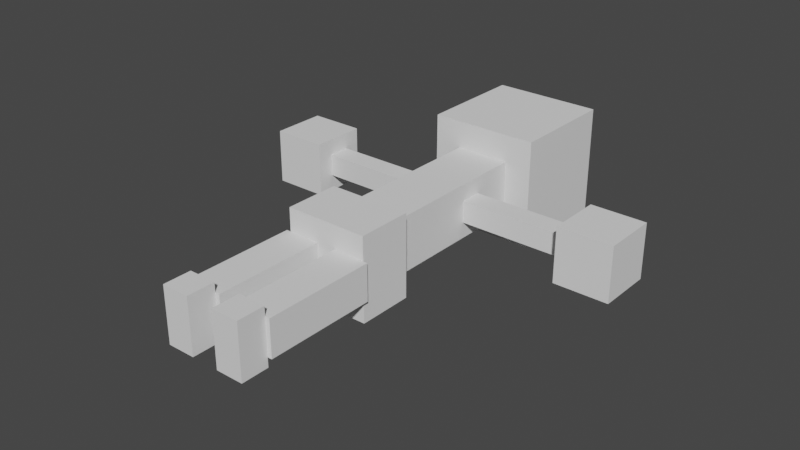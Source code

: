# Source: body.blend  (saved by Blender 2.93.21; exported with 4.5.12 LTS)
import bpy
from mathutils import Matrix  # noqa: F401  (used for matrix-valued properties, if any)

bpy.ops.wm.read_factory_settings(use_empty=True)
scene = bpy.context.scene
scene.name = 'Scene'

# ---- world
world_world = bpy.data.worlds.new('World'); scene.world = world_world
world_world.use_nodes = True; world_world.node_tree.nodes.clear()
_N = world_world.node_tree.nodes; _L = world_world.node_tree.links
n0 = _N.new('ShaderNodeOutputWorld'); n0.name = 'World Output'; n0.location = (300, 300)
n1 = _N.new('ShaderNodeBackground'); n1.name = 'Background'; n1.location = (10, 300)
n1.inputs[0].default_value = (0.05088, 0.05088, 0.05088, 1.0)
_L.new(n1.outputs[0], n0.inputs[0])
n0.is_active_output = True
world_world.color = (0.05088, 0.05088, 0.05088)
world_world.use_sun_shadow = False
world_world.sun_shadow_jitter_overblur = 0.0

# ---- meshes
me_head = bpy.data.meshes.new('Head')
me_head.from_pydata([(-1.0, -1.0, -1.0), (-1.0, -1.0, 1.0), (-1.0, 1.0, -1.0), (-1.0, 1.0, 1.0), (1.0, -1.0, -1.0), (1.0, -1.0, 1.0), (1.0, 1.0, -1.0), (1.0, 1.0, 1.0)], [], [(0, 1, 3, 2), (2, 3, 7, 6), (6, 7, 5, 4), (4, 5, 1, 0), (2, 6, 4, 0), (7, 3, 1, 5)])
_uv = me_head.uv_layers.new(name='UVMap')
_uv.uv.foreach_set('vector', [0.375, 0.0, 0.625, 0.0, 0.625, 0.25, 0.375, 0.25, 0.375, 0.25, 0.625, 0.25, 0.625, 0.5, 0.375, 0.5, 0.375, 0.5, 0.625, 0.5, 0.625, 0.75, 0.375, 0.75, 0.375, 0.75, 0.625, 0.75, 0.625, 1.0, 0.375, 1.0, 0.125, 0.5, 0.375, 0.5, 0.375, 0.75, 0.125, 0.75, 0.625, 0.5, 0.875, 0.5, 0.875, 0.75, 0.625, 0.75])
me_head.use_remesh_fix_poles = True
me_head.use_remesh_preserve_attributes = False
me_head.update()
me_body = bpy.data.meshes.new('Body')
me_body.from_pydata([(-0.5, -1.5, -0.5), (-0.5, -1.5, 0.5), (-0.5, 1.5, -0.5), (-0.5, 1.5, 0.5), (0.5, -1.5, -0.5), (0.5, -1.5, 0.5), (0.5, 1.5, -0.5), (0.5, 1.5, 0.5)], [], [(0, 1, 3, 2), (2, 3, 7, 6), (6, 7, 5, 4), (4, 5, 1, 0), (2, 6, 4, 0), (7, 3, 1, 5)])
_uv = me_body.uv_layers.new(name='UVMap')
_uv.uv.foreach_set('vector', [0.375, 0.0, 0.625, 0.0, 0.625, 0.25, 0.375, 0.25, 0.375, 0.25, 0.625, 0.25, 0.625, 0.5, 0.375, 0.5, 0.375, 0.5, 0.625, 0.5, 0.625, 0.75, 0.375, 0.75, 0.375, 0.75, 0.625, 0.75, 0.625, 1.0, 0.375, 1.0, 0.125, 0.5, 0.375, 0.5, 0.375, 0.75, 0.125, 0.75, 0.625, 0.5, 0.875, 0.5, 0.875, 0.75, 0.625, 0.75])
me_body.use_remesh_fix_poles = True
me_body.use_remesh_preserve_attributes = False
me_body.update()
me_right_arm = bpy.data.meshes.new('Right Arm')
me_right_arm.from_pydata([(-1.0, -0.2, -0.2), (-1.0, -0.2, 0.2), (-1.0, 0.2, -0.2), (-1.0, 0.2, 0.2), (1.0, -0.2, -0.2), (1.0, -0.2, 0.2), (1.0, 0.2, -0.2), (1.0, 0.2, 0.2)], [], [(0, 1, 3, 2), (2, 3, 7, 6), (6, 7, 5, 4), (4, 5, 1, 0), (2, 6, 4, 0), (7, 3, 1, 5)])
_uv = me_right_arm.uv_layers.new(name='UVMap')
_uv.uv.foreach_set('vector', [0.375, 0.0, 0.625, 0.0, 0.625, 0.25, 0.375, 0.25, 0.375, 0.25, 0.625, 0.25, 0.625, 0.5, 0.375, 0.5, 0.375, 0.5, 0.625, 0.5, 0.625, 0.75, 0.375, 0.75, 0.375, 0.75, 0.625, 0.75, 0.625, 1.0, 0.375, 1.0, 0.125, 0.5, 0.375, 0.5, 0.375, 0.75, 0.125, 0.75, 0.625, 0.5, 0.875, 0.5, 0.875, 0.75, 0.625, 0.75])
me_right_arm.use_remesh_fix_poles = True
me_right_arm.use_remesh_preserve_attributes = False
me_right_arm.update()
me_left_arm = bpy.data.meshes.new('Left Arm')
me_left_arm.from_pydata([(-1.0, -0.2, -0.2), (-1.0, -0.2, 0.2), (-1.0, 0.2, -0.2), (-1.0, 0.2, 0.2), (1.0, -0.2, -0.2), (1.0, -0.2, 0.2), (1.0, 0.2, -0.2), (1.0, 0.2, 0.2)], [], [(0, 1, 3, 2), (2, 3, 7, 6), (6, 7, 5, 4), (4, 5, 1, 0), (2, 6, 4, 0), (7, 3, 1, 5)])
_uv = me_left_arm.uv_layers.new(name='UVMap')
_uv.uv.foreach_set('vector', [0.375, 0.0, 0.625, 0.0, 0.625, 0.25, 0.375, 0.25, 0.375, 0.25, 0.625, 0.25, 0.625, 0.5, 0.375, 0.5, 0.375, 0.5, 0.625, 0.5, 0.625, 0.75, 0.375, 0.75, 0.375, 0.75, 0.625, 0.75, 0.625, 1.0, 0.375, 1.0, 0.125, 0.5, 0.375, 0.5, 0.375, 0.75, 0.125, 0.75, 0.625, 0.5, 0.875, 0.5, 0.875, 0.75, 0.625, 0.75])
me_left_arm.use_remesh_fix_poles = True
me_left_arm.use_remesh_preserve_attributes = False
me_left_arm.update()
me_left_hand = bpy.data.meshes.new('Left Hand')
me_left_hand.from_pydata([(-0.5, -0.5, -0.5), (-0.5, -0.5, 0.5), (-0.5, 0.5, -0.5), (-0.5, 0.5, 0.5), (0.5, -0.5, -0.5), (0.5, -0.5, 0.5), (0.5, 0.5, -0.5), (0.5, 0.5, 0.5)], [], [(0, 1, 3, 2), (2, 3, 7, 6), (6, 7, 5, 4), (4, 5, 1, 0), (2, 6, 4, 0), (7, 3, 1, 5)])
_uv = me_left_hand.uv_layers.new(name='UVMap')
_uv.uv.foreach_set('vector', [0.375, 0.0, 0.625, 0.0, 0.625, 0.25, 0.375, 0.25, 0.375, 0.25, 0.625, 0.25, 0.625, 0.5, 0.375, 0.5, 0.375, 0.5, 0.625, 0.5, 0.625, 0.75, 0.375, 0.75, 0.375, 0.75, 0.625, 0.75, 0.625, 1.0, 0.375, 1.0, 0.125, 0.5, 0.375, 0.5, 0.375, 0.75, 0.125, 0.75, 0.625, 0.5, 0.875, 0.5, 0.875, 0.75, 0.625, 0.75])
me_left_hand.use_remesh_fix_poles = True
me_left_hand.use_remesh_preserve_attributes = False
me_left_hand.update()
me_right_hand = bpy.data.meshes.new('Right Hand')
me_right_hand.from_pydata([(-0.5, -0.5, -0.5), (-0.5, -0.5, 0.5), (-0.5, 0.5, -0.5), (-0.5, 0.5, 0.5), (0.5, -0.5, -0.5), (0.5, -0.5, 0.5), (0.5, 0.5, -0.5), (0.5, 0.5, 0.5)], [], [(0, 1, 3, 2), (2, 3, 7, 6), (6, 7, 5, 4), (4, 5, 1, 0), (2, 6, 4, 0), (7, 3, 1, 5)])
_uv = me_right_hand.uv_layers.new(name='UVMap')
_uv.uv.foreach_set('vector', [0.375, 0.0, 0.625, 0.0, 0.625, 0.25, 0.375, 0.25, 0.375, 0.25, 0.625, 0.25, 0.625, 0.5, 0.375, 0.5, 0.375, 0.5, 0.625, 0.5, 0.625, 0.75, 0.375, 0.75, 0.375, 0.75, 0.625, 0.75, 0.625, 1.0, 0.375, 1.0, 0.125, 0.5, 0.375, 0.5, 0.375, 0.75, 0.125, 0.75, 0.625, 0.5, 0.875, 0.5, 0.875, 0.75, 0.625, 0.75])
me_right_hand.use_remesh_fix_poles = True
me_right_hand.use_remesh_preserve_attributes = False
me_right_hand.update()
me_hip = bpy.data.meshes.new('Hip')
me_hip.from_pydata([(-0.75, -0.5, -0.75), (-0.75, -0.5, 0.75), (-0.75, 0.5, -0.75), (-0.75, 0.5, 0.75), (0.75, -0.5, -0.75), (0.75, -0.5, 0.75), (0.75, 0.5, -0.75), (0.75, 0.5, 0.75)], [], [(0, 1, 3, 2), (2, 3, 7, 6), (6, 7, 5, 4), (4, 5, 1, 0), (2, 6, 4, 0), (7, 3, 1, 5)])
_uv = me_hip.uv_layers.new(name='UVMap')
_uv.uv.foreach_set('vector', [0.375, 0.0, 0.625, 0.0, 0.625, 0.25, 0.375, 0.25, 0.375, 0.25, 0.625, 0.25, 0.625, 0.5, 0.375, 0.5, 0.375, 0.5, 0.625, 0.5, 0.625, 0.75, 0.375, 0.75, 0.375, 0.75, 0.625, 0.75, 0.625, 1.0, 0.375, 1.0, 0.125, 0.5, 0.375, 0.5, 0.375, 0.75, 0.125, 0.75, 0.625, 0.5, 0.875, 0.5, 0.875, 0.75, 0.625, 0.75])
me_hip.use_remesh_fix_poles = True
me_hip.use_remesh_preserve_attributes = False
me_hip.update()
me_left_leg = bpy.data.meshes.new('Left Leg')
me_left_leg.from_pydata([(-0.33, -1.0, -0.33), (-0.33, -1.0, 0.33), (-0.33, 1.0, -0.33), (-0.33, 1.0, 0.33), (0.33, -1.0, -0.33), (0.33, -1.0, 0.33), (0.33, 1.0, -0.33), (0.33, 1.0, 0.33)], [], [(0, 1, 3, 2), (2, 3, 7, 6), (6, 7, 5, 4), (4, 5, 1, 0), (2, 6, 4, 0), (7, 3, 1, 5)])
_uv = me_left_leg.uv_layers.new(name='UVMap')
_uv.uv.foreach_set('vector', [0.375, 0.0, 0.625, 0.0, 0.625, 0.25, 0.375, 0.25, 0.375, 0.25, 0.625, 0.25, 0.625, 0.5, 0.375, 0.5, 0.375, 0.5, 0.625, 0.5, 0.625, 0.75, 0.375, 0.75, 0.375, 0.75, 0.625, 0.75, 0.625, 1.0, 0.375, 1.0, 0.125, 0.5, 0.375, 0.5, 0.375, 0.75, 0.125, 0.75, 0.625, 0.5, 0.875, 0.5, 0.875, 0.75, 0.625, 0.75])
me_left_leg.use_remesh_fix_poles = True
me_left_leg.use_remesh_preserve_attributes = False
me_left_leg.update()
me_right_leg = bpy.data.meshes.new('Right Leg')
me_right_leg.from_pydata([(-0.33, -1.0, -0.33), (-0.33, -1.0, 0.33), (-0.33, 1.0, -0.33), (-0.33, 1.0, 0.33), (0.33, -1.0, -0.33), (0.33, -1.0, 0.33), (0.33, 1.0, -0.33), (0.33, 1.0, 0.33)], [], [(0, 1, 3, 2), (2, 3, 7, 6), (6, 7, 5, 4), (4, 5, 1, 0), (2, 6, 4, 0), (7, 3, 1, 5)])
_uv = me_right_leg.uv_layers.new(name='UVMap')
_uv.uv.foreach_set('vector', [0.375, 0.0, 0.625, 0.0, 0.625, 0.25, 0.375, 0.25, 0.375, 0.25, 0.625, 0.25, 0.625, 0.5, 0.375, 0.5, 0.375, 0.5, 0.625, 0.5, 0.625, 0.75, 0.375, 0.75, 0.375, 0.75, 0.625, 0.75, 0.625, 1.0, 0.375, 1.0, 0.125, 0.5, 0.375, 0.5, 0.375, 0.75, 0.125, 0.75, 0.625, 0.5, 0.875, 0.5, 0.875, 0.75, 0.625, 0.75])
me_right_leg.use_remesh_fix_poles = True
me_right_leg.use_remesh_preserve_attributes = False
me_right_leg.update()
me_right_foot = bpy.data.meshes.new('Right Foot')
me_right_foot.from_pydata([(-0.25, -0.25, -0.5), (-0.25, -0.25, 0.5), (-0.25, 0.25, -0.5), (-0.25, 0.25, 0.5), (0.25, -0.25, -0.5), (0.25, -0.25, 0.5), (0.25, 0.25, -0.5), (0.25, 0.25, 0.5)], [], [(0, 1, 3, 2), (2, 3, 7, 6), (6, 7, 5, 4), (4, 5, 1, 0), (2, 6, 4, 0), (7, 3, 1, 5)])
_uv = me_right_foot.uv_layers.new(name='UVMap')
_uv.uv.foreach_set('vector', [0.375, 0.0, 0.625, 0.0, 0.625, 0.25, 0.375, 0.25, 0.375, 0.25, 0.625, 0.25, 0.625, 0.5, 0.375, 0.5, 0.375, 0.5, 0.625, 0.5, 0.625, 0.75, 0.375, 0.75, 0.375, 0.75, 0.625, 0.75, 0.625, 1.0, 0.375, 1.0, 0.125, 0.5, 0.375, 0.5, 0.375, 0.75, 0.125, 0.75, 0.625, 0.5, 0.875, 0.5, 0.875, 0.75, 0.625, 0.75])
me_right_foot.use_remesh_fix_poles = True
me_right_foot.use_remesh_preserve_attributes = False
me_right_foot.update()
me_left_foot = bpy.data.meshes.new('Left Foot')
me_left_foot.from_pydata([(-0.25, -0.25, -0.5), (-0.25, -0.25, 0.5), (-0.25, 0.25, -0.5), (-0.25, 0.25, 0.5), (0.25, -0.25, -0.5), (0.25, -0.25, 0.5), (0.25, 0.25, -0.5), (0.25, 0.25, 0.5)], [], [(0, 1, 3, 2), (2, 3, 7, 6), (6, 7, 5, 4), (4, 5, 1, 0), (2, 6, 4, 0), (7, 3, 1, 5)])
_uv = me_left_foot.uv_layers.new(name='UVMap')
_uv.uv.foreach_set('vector', [0.375, 0.0, 0.625, 0.0, 0.625, 0.25, 0.375, 0.25, 0.375, 0.25, 0.625, 0.25, 0.625, 0.5, 0.375, 0.5, 0.375, 0.5, 0.625, 0.5, 0.625, 0.75, 0.375, 0.75, 0.375, 0.75, 0.625, 0.75, 0.625, 1.0, 0.375, 1.0, 0.125, 0.5, 0.375, 0.5, 0.375, 0.75, 0.125, 0.75, 0.625, 0.5, 0.875, 0.5, 0.875, 0.75, 0.625, 0.75])
me_left_foot.use_remesh_fix_poles = True
me_left_foot.use_remesh_preserve_attributes = False
me_left_foot.update()

# ---- objects
ob_head = bpy.data.objects.new('Head', me_head)
ob_body = bpy.data.objects.new('Body', me_body)
ob_right_arm = bpy.data.objects.new('Right Arm', me_right_arm)
ob_left_arm = bpy.data.objects.new('Left Arm', me_left_arm)
ob_left_hand = bpy.data.objects.new('Left Hand', me_left_hand)
ob_right_hand = bpy.data.objects.new('Right Hand', me_right_hand)
ob_hip = bpy.data.objects.new('Hip', me_hip)
ob_left_leg = bpy.data.objects.new('Left Leg', me_left_leg)
ob_right_leg = bpy.data.objects.new('Right Leg', me_right_leg)
ob_right_foot = bpy.data.objects.new('Right Foot', me_right_foot)
ob_left_foot = bpy.data.objects.new('Left Foot', me_left_foot)

# ---- transforms, parenting, visibility, modifiers, constraints
ob_head.location = (0.0, 5.0, 0.0)
ob_body.parent = ob_head
ob_body.matrix_parent_inverse = Matrix(((1.0, -0.0, 0.0, -0.0), (-0.0, 1.0, -0.0, -5.0), (0.0, -0.0, 1.0, -0.0), (-0.0, 0.0, -0.0, 1.0)))
ob_body.location = (0.0, 2.5, 0.0)
ob_right_arm.parent = ob_body
ob_right_arm.matrix_parent_inverse = Matrix(((1.0, -0.0, 0.0, -0.0), (-0.0, 1.0, -0.0, -2.5), (0.0, -0.0, 1.0, -0.0), (-0.0, 0.0, -0.0, 1.0)))
ob_right_arm.location = (1.5, 3.0, 0.0)
ob_left_arm.parent = ob_body
ob_left_arm.matrix_parent_inverse = Matrix(((1.0, -0.0, 0.0, -0.0), (-0.0, 1.0, -0.0, -2.5), (0.0, -0.0, 1.0, -0.0), (-0.0, 0.0, -0.0, 1.0)))
ob_left_arm.location = (-1.5, 3.0, 0.0)
ob_left_hand.parent = ob_left_arm
ob_left_hand.matrix_parent_inverse = Matrix(((1.0, -0.0, 0.0, 1.5), (-0.0, 1.0, -0.0, -3.0), (0.0, 0.0, 1.0, -0.0), (-0.0, 0.0, -0.0, 1.0)))
ob_left_hand.location = (-3.0, 3.0, 0.0)
ob_right_hand.parent = ob_right_arm
ob_right_hand.matrix_parent_inverse = Matrix(((1.0, -0.0, 0.0, -1.5), (-0.0, 1.0, -0.0, -3.0), (0.0, -0.0, 1.0, -0.0), (-0.0, 0.0, -0.0, 1.0)))
ob_right_hand.location = (3.0, 3.0, 0.0)
ob_hip.parent = ob_body
ob_hip.matrix_parent_inverse = Matrix(((1.0, -0.0, 0.0, -0.0), (-0.0, 1.0, -0.0, -2.5), (0.0, -0.0, 1.0, -0.0), (-0.0, 0.0, -0.0, 1.0)))
ob_hip.location = (0.0, 0.5, 0.0)
ob_left_leg.parent = ob_hip
ob_left_leg.matrix_parent_inverse = Matrix(((1.0, -0.0, 0.0, -0.0), (-0.0, 1.0, -0.0, -0.5), (0.0, -0.0, 1.0, -0.0), (-0.0, 0.0, -0.0, 1.0)))
ob_left_leg.location = (-0.5, -1.0, 0.0)
ob_right_leg.parent = ob_hip
ob_right_leg.matrix_parent_inverse = Matrix(((1.0, -0.0, 0.0, -0.0), (-0.0, 1.0, -0.0, -0.5), (0.0, -0.0, 1.0, -0.0), (-0.0, 0.0, -0.0, 1.0)))
ob_right_leg.location = (0.5, -1.0, 0.0)
ob_right_foot.parent = ob_right_leg
ob_right_foot.matrix_parent_inverse = Matrix(((1.0, -0.0, -0.0, -0.5), (-0.0, 1.0, 0.0, 1.0), (-0.0, -0.0, 1.0, -0.0), (-0.0, 0.0, -0.0, 1.0)))
ob_right_foot.location = (0.5, -2.25, 0.0)
ob_left_foot.parent = ob_left_leg
ob_left_foot.matrix_parent_inverse = Matrix(((1.0, -0.0, 0.0, 0.5), (-0.0, 1.0, -0.0, 1.0), (-0.0, 0.0, 1.0, -0.0), (-0.0, 0.0, -0.0, 1.0)))
ob_left_foot.location = (-0.5, -2.25, 0.0)

# ---- collection membership
scene.collection.objects.link(ob_head)
scene.collection.objects.link(ob_body)
scene.collection.objects.link(ob_right_arm)
scene.collection.objects.link(ob_left_arm)
scene.collection.objects.link(ob_left_hand)
scene.collection.objects.link(ob_right_hand)
scene.collection.objects.link(ob_hip)
scene.collection.objects.link(ob_left_leg)
scene.collection.objects.link(ob_right_leg)
scene.collection.objects.link(ob_right_foot)
scene.collection.objects.link(ob_left_foot)

# ---- scene / render settings (as saved in the file)
scene.frame_start = 1; scene.frame_end = 250; scene.frame_set(1)
scene.render.engine = 'BLENDER_EEVEE_NEXT'
scene.cycles.use_denoising = False
scene.cycles.samples = 128
scene.cycles.sampling_pattern = 'TABULATED_SOBOL'
scene.cycles.use_adaptive_sampling = False
scene.cycles.use_light_tree = False
scene.view_settings.view_transform = 'Filmic'
bpy.context.view_layer.update()

# ---- added for rendering (the .blend has no active camera and no usable light): camera, sun
cam_auto = bpy.data.cameras.new('AutoCamera')
cam_auto.lens = 50.0
cam_auto.sensor_width = 36.0
cam_auto.clip_end = 1000.0
ob_auto_camera = bpy.data.objects.new('AutoCamera', cam_auto)
scene.collection.objects.link(ob_auto_camera)
ob_auto_camera.location = (10.3547, -10.6756, 8.28373)
ob_auto_camera.rotation_euler = (1.09748, -7.21219e-08, 0.694738)
scene.camera = ob_auto_camera
light_auto_sun = bpy.data.lights.new('AutoSun', 'SUN')
light_auto_sun.energy = 3.0
light_auto_sun.angle = 0.0523599
ob_auto_sun = bpy.data.objects.new('AutoSun', light_auto_sun)
scene.collection.objects.link(ob_auto_sun)
ob_auto_sun.rotation_euler = (0.872665, 0.174533, 0.523599)
bpy.context.view_layer.update()
